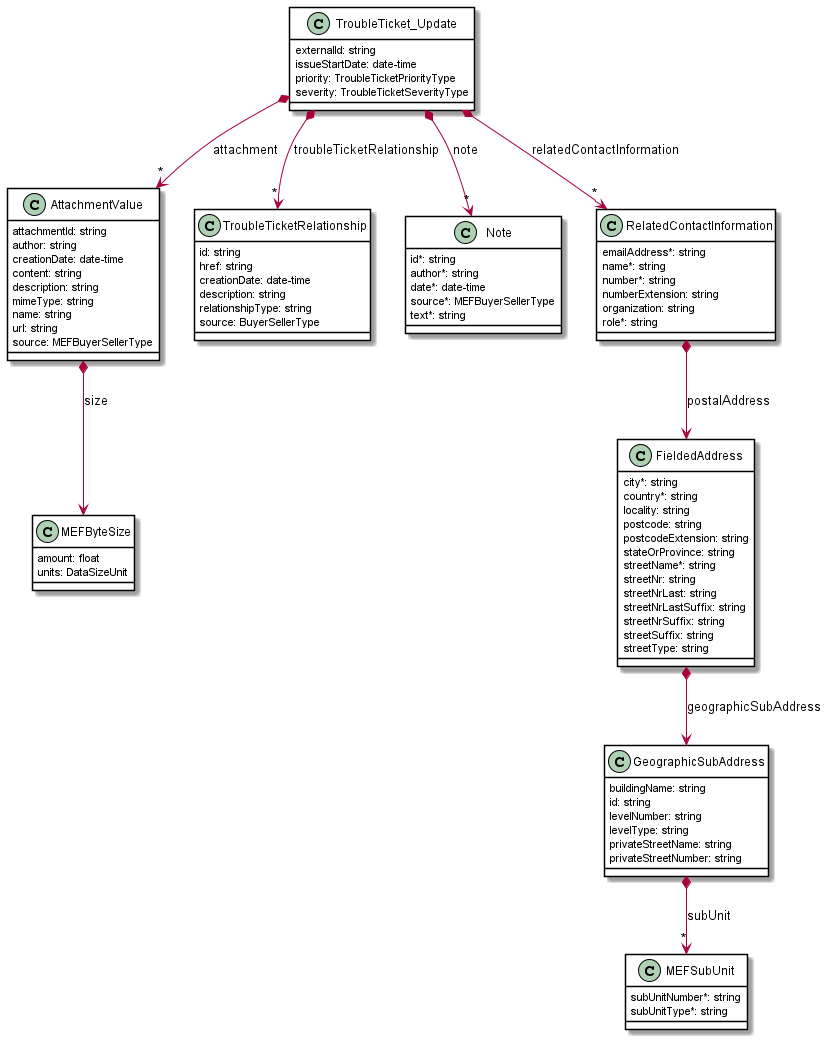

The diagram above was rendered by PlantUML. Its source (embedded in the PNG):
@startuml
skinparam {
    ClassBackgroundColor White
    ClassBorderColor Black
}

class AttachmentValue {

    attachmentId: string
    author: string
    creationDate: date-time
    content: string
    description: string
    mimeType: string
    name: string
    url: string
    source: MEFBuyerSellerType
}

AttachmentValue *--> MEFByteSize : size


class MEFByteSize {

    amount: float
    units: DataSizeUnit
}

class TroubleTicketRelationship {

    id: string
    href: string
    creationDate: date-time
    description: string
    relationshipType: string
    source: BuyerSellerType
}





class FieldedAddress {

    city*: string
    country*: string
    locality: string
    postcode: string
    postcodeExtension: string
    stateOrProvince: string
    streetName*: string
    streetNr: string
    streetNrLast: string
    streetNrLastSuffix: string
    streetNrSuffix: string
    streetSuffix: string
    streetType: string
}

FieldedAddress *--> GeographicSubAddress : geographicSubAddress


class GeographicSubAddress {

    buildingName: string
    id: string
    levelNumber: string
    levelType: string
    privateStreetName: string
    privateStreetNumber: string
}

GeographicSubAddress *-->"*" MEFSubUnit : subUnit




class MEFSubUnit {

    subUnitNumber*: string
    subUnitType*: string
}



class Note {

    id*: string
    author*: string
    date*: date-time
    source*: MEFBuyerSellerType
    text*: string
}



class RelatedContactInformation {

    emailAddress*: string
    name*: string
    number*: string
    numberExtension: string
    organization: string
    role*: string
}

RelatedContactInformation *--> FieldedAddress : postalAddress

class TroubleTicket_Update {

    externalId: string
    issueStartDate: date-time
    priority: TroubleTicketPriorityType
    severity: TroubleTicketSeverityType
}

TroubleTicket_Update *-->"*" AttachmentValue : attachment
TroubleTicket_Update *-->"*" Note : note
TroubleTicket_Update *-->"*" RelatedContactInformation : relatedContactInformation
TroubleTicket_Update *-->"*" TroubleTicketRelationship : troubleTicketRelationship


@enduml